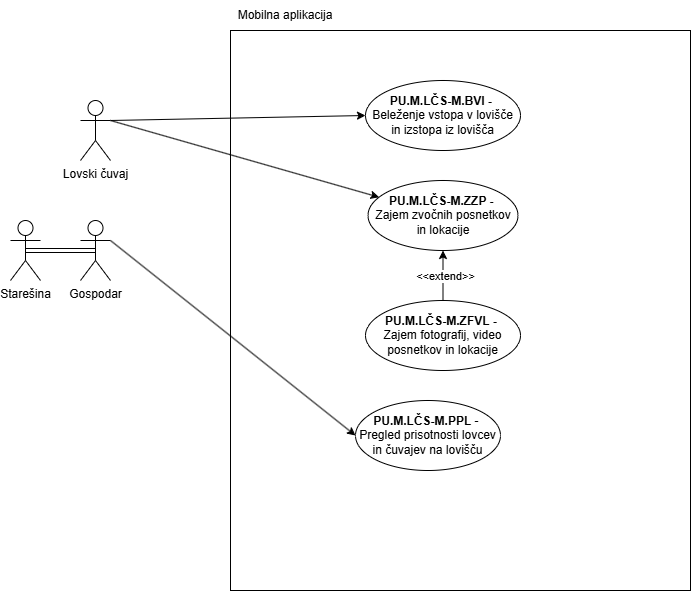

The diagram above was exported from draw.io. Its source (the exported page's mxGraphModel, read from the mxfile embedded in the PNG):
<mxGraphModel dx="2255" dy="785" grid="1" gridSize="10" guides="1" tooltips="1" connect="1" arrows="1" fold="1" page="1" pageScale="1" pageWidth="827" pageHeight="1169" math="0" shadow="0">
  <root>
    <mxCell id="0" />
    <mxCell id="1" parent="0" />
    <mxCell id="3p3-Dvi5GFgsdkGWm4ts-1" value="" style="rounded=0;whiteSpace=wrap;html=1;" parent="1" vertex="1">
      <mxGeometry x="220" y="60" width="460" height="560" as="geometry" />
    </mxCell>
    <mxCell id="3p3-Dvi5GFgsdkGWm4ts-2" value="Lovski čuvaj" style="shape=umlActor;verticalLabelPosition=bottom;verticalAlign=top;html=1;outlineConnect=0;" parent="1" vertex="1">
      <mxGeometry x="70" y="130" width="30" height="60" as="geometry" />
    </mxCell>
    <mxCell id="movm5xHroOJc-YoSEQmm-1" style="edgeStyle=orthogonalEdgeStyle;shape=link;rounded=0;orthogonalLoop=1;jettySize=auto;html=1;exitX=0.5;exitY=0.5;exitDx=0;exitDy=0;exitPerimeter=0;entryX=0.5;entryY=0.5;entryDx=0;entryDy=0;entryPerimeter=0;" parent="1" source="3p3-Dvi5GFgsdkGWm4ts-3" target="3p3-Dvi5GFgsdkGWm4ts-4" edge="1">
      <mxGeometry relative="1" as="geometry" />
    </mxCell>
    <mxCell id="3p3-Dvi5GFgsdkGWm4ts-3" value="Starešina" style="shape=umlActor;verticalLabelPosition=bottom;verticalAlign=top;html=1;outlineConnect=0;" parent="1" vertex="1">
      <mxGeometry y="250" width="30" height="60" as="geometry" />
    </mxCell>
    <mxCell id="3p3-Dvi5GFgsdkGWm4ts-4" value="Gospodar" style="shape=umlActor;verticalLabelPosition=bottom;verticalAlign=top;html=1;outlineConnect=0;" parent="1" vertex="1">
      <mxGeometry x="70" y="250" width="30" height="60" as="geometry" />
    </mxCell>
    <mxCell id="3p3-Dvi5GFgsdkGWm4ts-5" value="&lt;b&gt;PU.M.LČS-M.ZZP&amp;nbsp;-&amp;nbsp;&lt;/b&gt;&lt;div&gt;Zajem zvočnih posnetkov in lokacije&lt;/div&gt;" style="ellipse;whiteSpace=wrap;html=1;" parent="1" vertex="1">
      <mxGeometry x="357.5" y="210" width="150" height="70" as="geometry" />
    </mxCell>
    <mxCell id="3p3-Dvi5GFgsdkGWm4ts-6" value="" style="endArrow=classic;html=1;rounded=0;exitX=1;exitY=0.3333333333333333;exitDx=0;exitDy=0;exitPerimeter=0;" parent="1" source="3p3-Dvi5GFgsdkGWm4ts-2" target="3p3-Dvi5GFgsdkGWm4ts-5" edge="1">
      <mxGeometry width="50" height="50" relative="1" as="geometry">
        <mxPoint x="410" y="360" as="sourcePoint" />
        <mxPoint x="460" y="310" as="targetPoint" />
      </mxGeometry>
    </mxCell>
    <mxCell id="3p3-Dvi5GFgsdkGWm4ts-7" value="&lt;b&gt;PU.M.LČS-M.ZFVL&amp;nbsp;-&amp;nbsp;&lt;/b&gt;&lt;div&gt;Zajem fotografij, video posnetkov in lokacije&lt;/div&gt;" style="ellipse;whiteSpace=wrap;html=1;" parent="1" vertex="1">
      <mxGeometry x="355" y="330" width="155" height="70" as="geometry" />
    </mxCell>
    <mxCell id="3p3-Dvi5GFgsdkGWm4ts-9" value="Mobilna aplikacija" style="text;html=1;align=center;verticalAlign=middle;whiteSpace=wrap;rounded=0;" parent="1" vertex="1">
      <mxGeometry x="220" y="30" width="110" height="30" as="geometry" />
    </mxCell>
    <mxCell id="3p3-Dvi5GFgsdkGWm4ts-10" value="&lt;b&gt;PU.M.LČS-M.PPL&amp;nbsp;&lt;/b&gt;-&amp;nbsp;&lt;div&gt;Pregled prisotnosti lovcev in čuvajev na lovišču&lt;/div&gt;" style="ellipse;whiteSpace=wrap;html=1;" parent="1" vertex="1">
      <mxGeometry x="345" y="430" width="145" height="70" as="geometry" />
    </mxCell>
    <mxCell id="3p3-Dvi5GFgsdkGWm4ts-11" value="" style="endArrow=classic;html=1;rounded=0;exitX=1;exitY=0.3333333333333333;exitDx=0;exitDy=0;exitPerimeter=0;entryX=0;entryY=0.5;entryDx=0;entryDy=0;" parent="1" source="3p3-Dvi5GFgsdkGWm4ts-4" target="3p3-Dvi5GFgsdkGWm4ts-10" edge="1">
      <mxGeometry width="50" height="50" relative="1" as="geometry">
        <mxPoint x="410" y="360" as="sourcePoint" />
        <mxPoint x="460" y="310" as="targetPoint" />
      </mxGeometry>
    </mxCell>
    <mxCell id="3p3-Dvi5GFgsdkGWm4ts-13" value="&lt;b&gt;PU.M.LČS-M.BVI -&amp;nbsp;&lt;/b&gt;&lt;div&gt;Beleženje vstopa v lovišče in izstopa iz lovišča&lt;/div&gt;" style="ellipse;whiteSpace=wrap;html=1;" parent="1" vertex="1">
      <mxGeometry x="355" y="110" width="155" height="70" as="geometry" />
    </mxCell>
    <mxCell id="3p3-Dvi5GFgsdkGWm4ts-14" value="" style="endArrow=classic;html=1;rounded=0;entryX=0;entryY=0.5;entryDx=0;entryDy=0;" parent="1" target="3p3-Dvi5GFgsdkGWm4ts-13" edge="1">
      <mxGeometry width="50" height="50" relative="1" as="geometry">
        <mxPoint x="100" y="150" as="sourcePoint" />
        <mxPoint x="321" y="217" as="targetPoint" />
      </mxGeometry>
    </mxCell>
    <mxCell id="3p3-Dvi5GFgsdkGWm4ts-15" value="" style="endArrow=classic;html=1;rounded=0;exitX=0.5;exitY=0;exitDx=0;exitDy=0;entryX=0.5;entryY=1;entryDx=0;entryDy=0;" parent="1" source="3p3-Dvi5GFgsdkGWm4ts-7" target="3p3-Dvi5GFgsdkGWm4ts-5" edge="1">
      <mxGeometry width="50" height="50" relative="1" as="geometry">
        <mxPoint x="420" y="330" as="sourcePoint" />
        <mxPoint x="470" y="280" as="targetPoint" />
      </mxGeometry>
    </mxCell>
    <mxCell id="3p3-Dvi5GFgsdkGWm4ts-16" value="&amp;lt;&amp;lt;extend&amp;gt;&amp;gt;" style="edgeLabel;html=1;align=center;verticalAlign=middle;resizable=0;points=[];" parent="3p3-Dvi5GFgsdkGWm4ts-15" vertex="1" connectable="0">
      <mxGeometry y="-2" relative="1" as="geometry">
        <mxPoint as="offset" />
      </mxGeometry>
    </mxCell>
  </root>
</mxGraphModel>